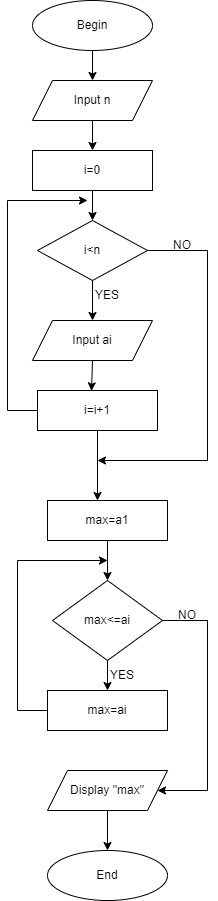

The diagram above was exported from draw.io. Its source (the exported page's mxGraphModel, read from the mxfile embedded in the PNG):
<mxGraphModel dx="1020" dy="542" grid="1" gridSize="10" guides="1" tooltips="1" connect="1" arrows="1" fold="1" page="1" pageScale="1" pageWidth="850" pageHeight="1100" math="0" shadow="0">
  <root>
    <mxCell id="0" />
    <mxCell id="1" parent="0" />
    <mxCell id="d7ki9nwYrR0znX2aHPak-1" value="Begin" style="ellipse;whiteSpace=wrap;html=1;" parent="1" vertex="1">
      <mxGeometry x="305" y="60" width="120" height="50" as="geometry" />
    </mxCell>
    <mxCell id="d7ki9nwYrR0znX2aHPak-2" value="Input n" style="shape=parallelogram;perimeter=parallelogramPerimeter;whiteSpace=wrap;html=1;fixedSize=1;" parent="1" vertex="1">
      <mxGeometry x="305" y="140" width="120" height="40" as="geometry" />
    </mxCell>
    <mxCell id="d7ki9nwYrR0znX2aHPak-3" value="" style="endArrow=classic;html=1;rounded=0;exitX=0.5;exitY=1;exitDx=0;exitDy=0;entryX=0.5;entryY=0;entryDx=0;entryDy=0;" parent="1" source="d7ki9nwYrR0znX2aHPak-1" target="d7ki9nwYrR0znX2aHPak-2" edge="1">
      <mxGeometry width="50" height="50" relative="1" as="geometry">
        <mxPoint x="400" y="310" as="sourcePoint" />
        <mxPoint x="450" y="260" as="targetPoint" />
      </mxGeometry>
    </mxCell>
    <mxCell id="d7ki9nwYrR0znX2aHPak-4" value="i=0" style="rounded=0;whiteSpace=wrap;html=1;" parent="1" vertex="1">
      <mxGeometry x="305" y="210" width="120" height="40" as="geometry" />
    </mxCell>
    <mxCell id="d7ki9nwYrR0znX2aHPak-5" value="" style="endArrow=classic;html=1;rounded=0;exitX=0.5;exitY=1;exitDx=0;exitDy=0;" parent="1" source="d7ki9nwYrR0znX2aHPak-2" target="d7ki9nwYrR0znX2aHPak-4" edge="1">
      <mxGeometry width="50" height="50" relative="1" as="geometry">
        <mxPoint x="340" y="300" as="sourcePoint" />
        <mxPoint x="390" y="250" as="targetPoint" />
      </mxGeometry>
    </mxCell>
    <mxCell id="d7ki9nwYrR0znX2aHPak-6" value="" style="endArrow=classic;html=1;rounded=0;exitX=0.5;exitY=1;exitDx=0;exitDy=0;" parent="1" source="d7ki9nwYrR0znX2aHPak-4" target="d7ki9nwYrR0znX2aHPak-7" edge="1">
      <mxGeometry width="50" height="50" relative="1" as="geometry">
        <mxPoint x="340" y="300" as="sourcePoint" />
        <mxPoint x="365" y="290" as="targetPoint" />
      </mxGeometry>
    </mxCell>
    <mxCell id="d7ki9nwYrR0znX2aHPak-7" value="i&amp;lt;n" style="rhombus;whiteSpace=wrap;html=1;" parent="1" vertex="1">
      <mxGeometry x="310" y="280" width="110" height="60" as="geometry" />
    </mxCell>
    <mxCell id="d7ki9nwYrR0znX2aHPak-8" value="" style="endArrow=classic;html=1;rounded=0;exitX=0.5;exitY=1;exitDx=0;exitDy=0;" parent="1" source="d7ki9nwYrR0znX2aHPak-7" target="d7ki9nwYrR0znX2aHPak-9" edge="1">
      <mxGeometry width="50" height="50" relative="1" as="geometry">
        <mxPoint x="340" y="300" as="sourcePoint" />
        <mxPoint x="365" y="390" as="targetPoint" />
      </mxGeometry>
    </mxCell>
    <mxCell id="d7ki9nwYrR0znX2aHPak-9" value="Input ai" style="shape=parallelogram;perimeter=parallelogramPerimeter;whiteSpace=wrap;html=1;fixedSize=1;" parent="1" vertex="1">
      <mxGeometry x="305" y="380" width="120" height="40" as="geometry" />
    </mxCell>
    <mxCell id="d7ki9nwYrR0znX2aHPak-11" value="YES" style="text;html=1;strokeColor=none;fillColor=none;align=center;verticalAlign=middle;whiteSpace=wrap;rounded=0;" parent="1" vertex="1">
      <mxGeometry x="350" y="340" width="60" height="30" as="geometry" />
    </mxCell>
    <mxCell id="d7ki9nwYrR0znX2aHPak-12" value="" style="endArrow=classic;html=1;rounded=0;exitX=1;exitY=0.5;exitDx=0;exitDy=0;" parent="1" source="d7ki9nwYrR0znX2aHPak-7" edge="1">
      <mxGeometry width="50" height="50" relative="1" as="geometry">
        <mxPoint x="340" y="300" as="sourcePoint" />
        <mxPoint x="370" y="520" as="targetPoint" />
        <Array as="points">
          <mxPoint x="480" y="310" />
          <mxPoint x="480" y="520" />
        </Array>
      </mxGeometry>
    </mxCell>
    <mxCell id="d7ki9nwYrR0znX2aHPak-13" value="i=i+1" style="rounded=0;whiteSpace=wrap;html=1;" parent="1" vertex="1">
      <mxGeometry x="310" y="450" width="120" height="40" as="geometry" />
    </mxCell>
    <mxCell id="d7ki9nwYrR0znX2aHPak-14" value="" style="endArrow=classic;html=1;rounded=0;exitX=0.5;exitY=1;exitDx=0;exitDy=0;entryX=0.45;entryY=0.008;entryDx=0;entryDy=0;entryPerimeter=0;" parent="1" source="d7ki9nwYrR0znX2aHPak-9" target="d7ki9nwYrR0znX2aHPak-13" edge="1">
      <mxGeometry width="50" height="50" relative="1" as="geometry">
        <mxPoint x="340" y="300" as="sourcePoint" />
        <mxPoint x="390" y="250" as="targetPoint" />
      </mxGeometry>
    </mxCell>
    <mxCell id="d7ki9nwYrR0znX2aHPak-15" value="" style="endArrow=classic;html=1;rounded=0;exitX=0;exitY=0.5;exitDx=0;exitDy=0;" parent="1" source="d7ki9nwYrR0znX2aHPak-13" edge="1">
      <mxGeometry width="50" height="50" relative="1" as="geometry">
        <mxPoint x="340" y="300" as="sourcePoint" />
        <mxPoint x="360" y="260" as="targetPoint" />
        <Array as="points">
          <mxPoint x="280" y="470" />
          <mxPoint x="280" y="260" />
        </Array>
      </mxGeometry>
    </mxCell>
    <mxCell id="d7ki9nwYrR0znX2aHPak-17" value="NO" style="text;html=1;strokeColor=none;fillColor=none;align=center;verticalAlign=middle;whiteSpace=wrap;rounded=0;" parent="1" vertex="1">
      <mxGeometry x="425" y="290" width="60" height="30" as="geometry" />
    </mxCell>
    <mxCell id="d7ki9nwYrR0znX2aHPak-18" value="End" style="ellipse;whiteSpace=wrap;html=1;" parent="1" vertex="1">
      <mxGeometry x="320" y="910" width="120" height="50" as="geometry" />
    </mxCell>
    <mxCell id="d7ki9nwYrR0znX2aHPak-19" value="" style="endArrow=classic;html=1;rounded=0;exitX=0.5;exitY=1;exitDx=0;exitDy=0;" parent="1" source="d7ki9nwYrR0znX2aHPak-13" edge="1">
      <mxGeometry width="50" height="50" relative="1" as="geometry">
        <mxPoint x="340" y="500" as="sourcePoint" />
        <mxPoint x="370" y="560" as="targetPoint" />
      </mxGeometry>
    </mxCell>
    <mxCell id="d7ki9nwYrR0znX2aHPak-21" value="max=a1" style="rounded=0;whiteSpace=wrap;html=1;" parent="1" vertex="1">
      <mxGeometry x="320" y="560" width="120" height="40" as="geometry" />
    </mxCell>
    <mxCell id="d7ki9nwYrR0znX2aHPak-22" value="max&amp;lt;=ai" style="rhombus;whiteSpace=wrap;html=1;" parent="1" vertex="1">
      <mxGeometry x="325" y="640" width="110" height="80" as="geometry" />
    </mxCell>
    <mxCell id="d7ki9nwYrR0znX2aHPak-23" value="" style="endArrow=classic;html=1;rounded=0;exitX=0.5;exitY=1;exitDx=0;exitDy=0;entryX=0.5;entryY=0;entryDx=0;entryDy=0;" parent="1" source="d7ki9nwYrR0znX2aHPak-21" target="d7ki9nwYrR0znX2aHPak-22" edge="1">
      <mxGeometry width="50" height="50" relative="1" as="geometry">
        <mxPoint x="340" y="700" as="sourcePoint" />
        <mxPoint x="390" y="650" as="targetPoint" />
      </mxGeometry>
    </mxCell>
    <mxCell id="d7ki9nwYrR0znX2aHPak-24" value="max=ai" style="rounded=0;whiteSpace=wrap;html=1;" parent="1" vertex="1">
      <mxGeometry x="320" y="750" width="120" height="40" as="geometry" />
    </mxCell>
    <mxCell id="d7ki9nwYrR0znX2aHPak-25" value="" style="endArrow=classic;html=1;rounded=0;exitX=0.5;exitY=1;exitDx=0;exitDy=0;entryX=0.5;entryY=0;entryDx=0;entryDy=0;" parent="1" source="d7ki9nwYrR0znX2aHPak-22" target="d7ki9nwYrR0znX2aHPak-24" edge="1">
      <mxGeometry width="50" height="50" relative="1" as="geometry">
        <mxPoint x="340" y="700" as="sourcePoint" />
        <mxPoint x="390" y="650" as="targetPoint" />
      </mxGeometry>
    </mxCell>
    <mxCell id="d7ki9nwYrR0znX2aHPak-26" value="" style="endArrow=classic;html=1;rounded=0;exitX=0;exitY=0.5;exitDx=0;exitDy=0;" parent="1" source="d7ki9nwYrR0znX2aHPak-24" edge="1">
      <mxGeometry width="50" height="50" relative="1" as="geometry">
        <mxPoint x="340" y="700" as="sourcePoint" />
        <mxPoint x="380" y="620" as="targetPoint" />
        <Array as="points">
          <mxPoint x="290" y="770" />
          <mxPoint x="290" y="620" />
        </Array>
      </mxGeometry>
    </mxCell>
    <mxCell id="d7ki9nwYrR0znX2aHPak-27" value="YES" style="text;html=1;strokeColor=none;fillColor=none;align=center;verticalAlign=middle;whiteSpace=wrap;rounded=0;" parent="1" vertex="1">
      <mxGeometry x="365" y="720" width="60" height="30" as="geometry" />
    </mxCell>
    <mxCell id="d7ki9nwYrR0znX2aHPak-28" value="" style="endArrow=classic;html=1;rounded=0;exitX=1;exitY=0.5;exitDx=0;exitDy=0;" parent="1" source="d7ki9nwYrR0znX2aHPak-22" target="d7ki9nwYrR0znX2aHPak-29" edge="1">
      <mxGeometry width="50" height="50" relative="1" as="geometry">
        <mxPoint x="340" y="700" as="sourcePoint" />
        <mxPoint x="520" y="680" as="targetPoint" />
        <Array as="points">
          <mxPoint x="480" y="680" />
          <mxPoint x="480" y="850" />
        </Array>
      </mxGeometry>
    </mxCell>
    <mxCell id="d7ki9nwYrR0znX2aHPak-29" value="Display &quot;max&quot;" style="shape=parallelogram;perimeter=parallelogramPerimeter;whiteSpace=wrap;html=1;fixedSize=1;" parent="1" vertex="1">
      <mxGeometry x="320" y="830" width="120" height="40" as="geometry" />
    </mxCell>
    <mxCell id="d7ki9nwYrR0znX2aHPak-32" value="NO&lt;br&gt;" style="text;html=1;strokeColor=none;fillColor=none;align=center;verticalAlign=middle;whiteSpace=wrap;rounded=0;" parent="1" vertex="1">
      <mxGeometry x="430" y="660" width="60" height="30" as="geometry" />
    </mxCell>
    <mxCell id="d7ki9nwYrR0znX2aHPak-33" value="" style="endArrow=classic;html=1;rounded=0;exitX=0.5;exitY=1;exitDx=0;exitDy=0;entryX=0.5;entryY=0;entryDx=0;entryDy=0;" parent="1" source="d7ki9nwYrR0znX2aHPak-29" target="d7ki9nwYrR0znX2aHPak-18" edge="1">
      <mxGeometry width="50" height="50" relative="1" as="geometry">
        <mxPoint x="350" y="700" as="sourcePoint" />
        <mxPoint x="400" y="650" as="targetPoint" />
      </mxGeometry>
    </mxCell>
  </root>
</mxGraphModel>